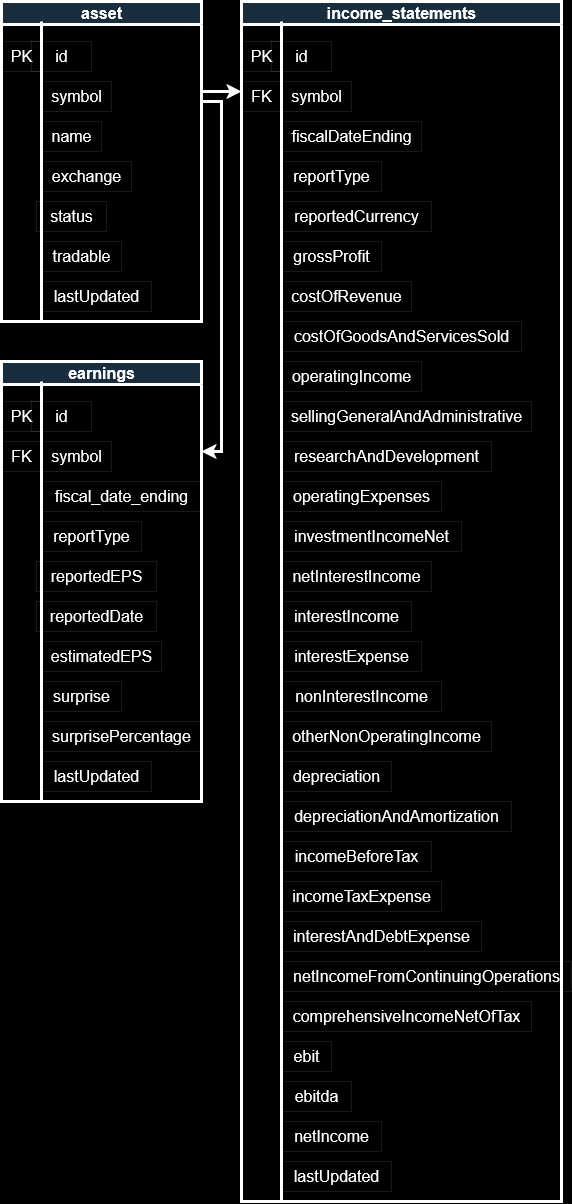

The diagram above was exported from draw.io. Its source (the exported page's mxGraphModel, read from the mxfile embedded in the PNG):
<mxGraphModel dx="1232" dy="1146" grid="1" gridSize="10" guides="1" tooltips="1" connect="1" arrows="1" fold="1" page="1" pageScale="1" pageWidth="850" pageHeight="1100" background="#000000" math="0" shadow="0">
  <root>
    <mxCell id="0" />
    <mxCell id="1" parent="0" />
    <mxCell id="NYSknXS-L6TUoidxvnuA-1" value="asset" style="swimlane;html=1;strokeColor=#FFFFFF;fontColor=#FFFFFF;fontSize=16;fillColor=#182E3E;strokeWidth=3;startSize=23;" parent="1" vertex="1">
      <mxGeometry x="280" y="40" width="200" height="320" as="geometry" />
    </mxCell>
    <mxCell id="NYSknXS-L6TUoidxvnuA-2" value="PK " style="text;html=1;align=center;verticalAlign=middle;resizable=0;points=[];autosize=1;strokeColor=#FFFFFF;fontColor=#FFFFFF;fontSize=16;strokeWidth=0;" parent="NYSknXS-L6TUoidxvnuA-1" vertex="1">
      <mxGeometry y="40" width="40" height="30" as="geometry" />
    </mxCell>
    <mxCell id="NYSknXS-L6TUoidxvnuA-4" value="id" style="text;html=1;align=center;verticalAlign=middle;rounded=0;strokeColor=#FFFFFF;fontColor=#FFFFFF;fontSize=16;strokeWidth=0;" parent="NYSknXS-L6TUoidxvnuA-1" vertex="1">
      <mxGeometry x="30" y="40" width="60" height="30" as="geometry" />
    </mxCell>
    <mxCell id="NYSknXS-L6TUoidxvnuA-10" value="&lt;div&gt;symbol&lt;/div&gt;" style="text;html=1;align=center;verticalAlign=middle;resizable=0;points=[];autosize=1;strokeColor=#FFFFFF;fontColor=#FFFFFF;fontSize=16;strokeWidth=0;" parent="NYSknXS-L6TUoidxvnuA-1" vertex="1">
      <mxGeometry x="40" y="80" width="70" height="30" as="geometry" />
    </mxCell>
    <mxCell id="NYSknXS-L6TUoidxvnuA-11" value="name" style="text;html=1;align=center;verticalAlign=middle;resizable=0;points=[];autosize=1;strokeColor=#FFFFFF;fontColor=#FFFFFF;fontSize=16;strokeWidth=0;" parent="NYSknXS-L6TUoidxvnuA-1" vertex="1">
      <mxGeometry x="40" y="120" width="60" height="30" as="geometry" />
    </mxCell>
    <mxCell id="NYSknXS-L6TUoidxvnuA-13" value="status" style="text;html=1;align=center;verticalAlign=middle;resizable=0;points=[];autosize=1;strokeColor=#FFFFFF;fontColor=#FFFFFF;fontSize=16;strokeWidth=0;" parent="NYSknXS-L6TUoidxvnuA-1" vertex="1">
      <mxGeometry x="35" y="200" width="70" height="30" as="geometry" />
    </mxCell>
    <mxCell id="NYSknXS-L6TUoidxvnuA-17" value="exchange" style="text;html=1;align=center;verticalAlign=middle;resizable=0;points=[];autosize=1;strokeColor=#FFFFFF;fontColor=#FFFFFF;fontSize=16;strokeWidth=0;" parent="NYSknXS-L6TUoidxvnuA-1" vertex="1">
      <mxGeometry x="40" y="160" width="90" height="30" as="geometry" />
    </mxCell>
    <mxCell id="a4ebWhbMdprQWyWT2Fly-1" value="tradable" style="text;html=1;align=center;verticalAlign=middle;resizable=0;points=[];autosize=1;strokeColor=#FFFFFF;fontColor=#FFFFFF;fontSize=16;strokeWidth=0;" parent="NYSknXS-L6TUoidxvnuA-1" vertex="1">
      <mxGeometry x="40" y="240" width="80" height="30" as="geometry" />
    </mxCell>
    <mxCell id="70-FKpY9bbasGsJOMLJu-1" value="lastUpdated" style="text;html=1;align=center;verticalAlign=middle;resizable=0;points=[];autosize=1;strokeColor=#FFFFFF;fontColor=#FFFFFF;fontSize=16;strokeWidth=0;" parent="NYSknXS-L6TUoidxvnuA-1" vertex="1">
      <mxGeometry x="40" y="280" width="110" height="30" as="geometry" />
    </mxCell>
    <mxCell id="NYSknXS-L6TUoidxvnuA-3" value="" style="endArrow=none;html=1;rounded=0;strokeColor=#FFFFFF;fontColor=#FFFFFF;fontSize=16;strokeWidth=3;" parent="1" edge="1">
      <mxGeometry width="50" height="50" relative="1" as="geometry">
        <mxPoint x="320" y="360" as="sourcePoint" />
        <mxPoint x="320" y="60" as="targetPoint" />
      </mxGeometry>
    </mxCell>
    <mxCell id="70-FKpY9bbasGsJOMLJu-2" value="income_statements" style="swimlane;html=1;strokeColor=#FFFFFF;fontColor=#FFFFFF;fontSize=16;fillColor=#182E3E;strokeWidth=3;startSize=23;" parent="1" vertex="1">
      <mxGeometry x="520" y="40" width="320" height="1200" as="geometry" />
    </mxCell>
    <mxCell id="70-FKpY9bbasGsJOMLJu-3" value="PK " style="text;html=1;align=center;verticalAlign=middle;resizable=0;points=[];autosize=1;strokeColor=#FFFFFF;fontColor=#FFFFFF;fontSize=16;strokeWidth=0;" parent="70-FKpY9bbasGsJOMLJu-2" vertex="1">
      <mxGeometry y="40" width="40" height="30" as="geometry" />
    </mxCell>
    <mxCell id="70-FKpY9bbasGsJOMLJu-4" value="id" style="text;html=1;align=center;verticalAlign=middle;rounded=0;strokeColor=#FFFFFF;fontColor=#FFFFFF;fontSize=16;strokeWidth=0;" parent="70-FKpY9bbasGsJOMLJu-2" vertex="1">
      <mxGeometry x="30" y="40" width="60" height="30" as="geometry" />
    </mxCell>
    <mxCell id="70-FKpY9bbasGsJOMLJu-5" value="&lt;div&gt;symbol&lt;/div&gt;" style="text;html=1;align=center;verticalAlign=middle;resizable=0;points=[];autosize=1;strokeColor=#FFFFFF;fontColor=#FFFFFF;fontSize=16;strokeWidth=0;" parent="70-FKpY9bbasGsJOMLJu-2" vertex="1">
      <mxGeometry x="40" y="80" width="70" height="30" as="geometry" />
    </mxCell>
    <mxCell id="70-FKpY9bbasGsJOMLJu-6" value="&lt;div&gt;fiscalDateEnding&lt;/div&gt;" style="text;html=1;align=center;verticalAlign=middle;resizable=0;points=[];autosize=1;strokeColor=#FFFFFF;fontColor=#FFFFFF;fontSize=16;strokeWidth=0;" parent="70-FKpY9bbasGsJOMLJu-2" vertex="1">
      <mxGeometry x="40" y="120" width="140" height="30" as="geometry" />
    </mxCell>
    <mxCell id="70-FKpY9bbasGsJOMLJu-7" value="reportedCurrency" style="text;html=1;align=center;verticalAlign=middle;resizable=0;points=[];autosize=1;strokeColor=#FFFFFF;fontColor=#FFFFFF;fontSize=16;strokeWidth=0;" parent="70-FKpY9bbasGsJOMLJu-2" vertex="1">
      <mxGeometry x="40" y="200" width="150" height="30" as="geometry" />
    </mxCell>
    <mxCell id="70-FKpY9bbasGsJOMLJu-8" value="reportType" style="text;html=1;align=center;verticalAlign=middle;resizable=0;points=[];autosize=1;strokeColor=#FFFFFF;fontColor=#FFFFFF;fontSize=16;strokeWidth=0;" parent="70-FKpY9bbasGsJOMLJu-2" vertex="1">
      <mxGeometry x="40" y="160" width="100" height="30" as="geometry" />
    </mxCell>
    <mxCell id="70-FKpY9bbasGsJOMLJu-9" value="grossProfit" style="text;html=1;align=center;verticalAlign=middle;resizable=0;points=[];autosize=1;strokeColor=#FFFFFF;fontColor=#FFFFFF;fontSize=16;strokeWidth=0;" parent="70-FKpY9bbasGsJOMLJu-2" vertex="1">
      <mxGeometry x="40" y="240" width="100" height="30" as="geometry" />
    </mxCell>
    <mxCell id="70-FKpY9bbasGsJOMLJu-10" value="costOfRevenue" style="text;html=1;align=center;verticalAlign=middle;resizable=0;points=[];autosize=1;strokeColor=#FFFFFF;fontColor=#FFFFFF;fontSize=16;strokeWidth=0;" parent="70-FKpY9bbasGsJOMLJu-2" vertex="1">
      <mxGeometry x="40" y="280" width="130" height="30" as="geometry" />
    </mxCell>
    <mxCell id="70-FKpY9bbasGsJOMLJu-13" value="FK" style="text;html=1;align=center;verticalAlign=middle;resizable=0;points=[];autosize=1;strokeColor=#FFFFFF;fontColor=#FFFFFF;fontSize=16;strokeWidth=0;" parent="70-FKpY9bbasGsJOMLJu-2" vertex="1">
      <mxGeometry y="80" width="40" height="30" as="geometry" />
    </mxCell>
    <mxCell id="70-FKpY9bbasGsJOMLJu-15" value="costOfGoodsAndServicesSold" style="text;html=1;align=center;verticalAlign=middle;resizable=0;points=[];autosize=1;strokeColor=#FFFFFF;fontColor=#FFFFFF;fontSize=16;strokeWidth=0;" parent="70-FKpY9bbasGsJOMLJu-2" vertex="1">
      <mxGeometry x="40" y="320" width="240" height="30" as="geometry" />
    </mxCell>
    <mxCell id="70-FKpY9bbasGsJOMLJu-16" value="operatingIncome" style="text;html=1;align=center;verticalAlign=middle;resizable=0;points=[];autosize=1;strokeColor=#FFFFFF;fontColor=#FFFFFF;fontSize=16;strokeWidth=0;" parent="70-FKpY9bbasGsJOMLJu-2" vertex="1">
      <mxGeometry x="40" y="360" width="140" height="30" as="geometry" />
    </mxCell>
    <mxCell id="70-FKpY9bbasGsJOMLJu-17" value="sellingGeneralAndAdministrative" style="text;html=1;align=center;verticalAlign=middle;resizable=0;points=[];autosize=1;strokeColor=#FFFFFF;fontColor=#FFFFFF;fontSize=16;strokeWidth=0;" parent="70-FKpY9bbasGsJOMLJu-2" vertex="1">
      <mxGeometry x="40" y="400" width="250" height="30" as="geometry" />
    </mxCell>
    <mxCell id="70-FKpY9bbasGsJOMLJu-18" value="researchAndDevelopment" style="text;html=1;align=center;verticalAlign=middle;resizable=0;points=[];autosize=1;strokeColor=#FFFFFF;fontColor=#FFFFFF;fontSize=16;strokeWidth=0;" parent="70-FKpY9bbasGsJOMLJu-2" vertex="1">
      <mxGeometry x="40" y="440" width="210" height="30" as="geometry" />
    </mxCell>
    <mxCell id="70-FKpY9bbasGsJOMLJu-19" value="operatingExpenses" style="text;html=1;align=center;verticalAlign=middle;resizable=0;points=[];autosize=1;strokeColor=#FFFFFF;fontColor=#FFFFFF;fontSize=16;strokeWidth=0;" parent="70-FKpY9bbasGsJOMLJu-2" vertex="1">
      <mxGeometry x="40" y="480" width="160" height="30" as="geometry" />
    </mxCell>
    <mxCell id="70-FKpY9bbasGsJOMLJu-20" value="investmentIncomeNet" style="text;html=1;align=center;verticalAlign=middle;resizable=0;points=[];autosize=1;strokeColor=#FFFFFF;fontColor=#FFFFFF;fontSize=16;strokeWidth=0;" parent="70-FKpY9bbasGsJOMLJu-2" vertex="1">
      <mxGeometry x="40" y="520" width="180" height="30" as="geometry" />
    </mxCell>
    <mxCell id="70-FKpY9bbasGsJOMLJu-21" value="netInterestIncome" style="text;html=1;align=center;verticalAlign=middle;resizable=0;points=[];autosize=1;strokeColor=#FFFFFF;fontColor=#FFFFFF;fontSize=16;strokeWidth=0;" parent="70-FKpY9bbasGsJOMLJu-2" vertex="1">
      <mxGeometry x="40" y="560" width="150" height="30" as="geometry" />
    </mxCell>
    <mxCell id="70-FKpY9bbasGsJOMLJu-22" value="interestIncome" style="text;html=1;align=center;verticalAlign=middle;resizable=0;points=[];autosize=1;strokeColor=#FFFFFF;fontColor=#FFFFFF;fontSize=16;strokeWidth=0;" parent="70-FKpY9bbasGsJOMLJu-2" vertex="1">
      <mxGeometry x="40" y="600" width="130" height="30" as="geometry" />
    </mxCell>
    <mxCell id="70-FKpY9bbasGsJOMLJu-23" value="interestExpense" style="text;html=1;align=center;verticalAlign=middle;resizable=0;points=[];autosize=1;strokeColor=#FFFFFF;fontColor=#FFFFFF;fontSize=16;strokeWidth=0;" parent="70-FKpY9bbasGsJOMLJu-2" vertex="1">
      <mxGeometry x="40" y="640" width="140" height="30" as="geometry" />
    </mxCell>
    <mxCell id="70-FKpY9bbasGsJOMLJu-24" value="nonInterestIncome" style="text;html=1;align=center;verticalAlign=middle;resizable=0;points=[];autosize=1;strokeColor=#FFFFFF;fontColor=#FFFFFF;fontSize=16;strokeWidth=0;" parent="70-FKpY9bbasGsJOMLJu-2" vertex="1">
      <mxGeometry x="40" y="680" width="160" height="30" as="geometry" />
    </mxCell>
    <mxCell id="70-FKpY9bbasGsJOMLJu-26" value="otherNonOperatingIncome" style="text;html=1;align=center;verticalAlign=middle;resizable=0;points=[];autosize=1;strokeColor=#FFFFFF;fontColor=#FFFFFF;fontSize=16;strokeWidth=0;" parent="70-FKpY9bbasGsJOMLJu-2" vertex="1">
      <mxGeometry x="40" y="720" width="210" height="30" as="geometry" />
    </mxCell>
    <mxCell id="70-FKpY9bbasGsJOMLJu-27" value="depreciation" style="text;html=1;align=center;verticalAlign=middle;resizable=0;points=[];autosize=1;strokeColor=#FFFFFF;fontColor=#FFFFFF;fontSize=16;strokeWidth=0;" parent="70-FKpY9bbasGsJOMLJu-2" vertex="1">
      <mxGeometry x="40" y="760" width="110" height="30" as="geometry" />
    </mxCell>
    <mxCell id="70-FKpY9bbasGsJOMLJu-28" value="depreciationAndAmortization" style="text;html=1;align=center;verticalAlign=middle;resizable=0;points=[];autosize=1;strokeColor=#FFFFFF;fontColor=#FFFFFF;fontSize=16;strokeWidth=0;" parent="70-FKpY9bbasGsJOMLJu-2" vertex="1">
      <mxGeometry x="40" y="800" width="230" height="30" as="geometry" />
    </mxCell>
    <mxCell id="70-FKpY9bbasGsJOMLJu-29" value="incomeBeforeTax" style="text;html=1;align=center;verticalAlign=middle;resizable=0;points=[];autosize=1;strokeColor=#FFFFFF;fontColor=#FFFFFF;fontSize=16;strokeWidth=0;" parent="70-FKpY9bbasGsJOMLJu-2" vertex="1">
      <mxGeometry x="40" y="840" width="150" height="30" as="geometry" />
    </mxCell>
    <mxCell id="70-FKpY9bbasGsJOMLJu-30" value="incomeTaxExpense" style="text;html=1;align=center;verticalAlign=middle;resizable=0;points=[];autosize=1;strokeColor=#FFFFFF;fontColor=#FFFFFF;fontSize=16;strokeWidth=0;" parent="70-FKpY9bbasGsJOMLJu-2" vertex="1">
      <mxGeometry x="40" y="880" width="160" height="30" as="geometry" />
    </mxCell>
    <mxCell id="70-FKpY9bbasGsJOMLJu-31" value="interestAndDebtExpense" style="text;html=1;align=center;verticalAlign=middle;resizable=0;points=[];autosize=1;strokeColor=#FFFFFF;fontColor=#FFFFFF;fontSize=16;strokeWidth=0;" parent="70-FKpY9bbasGsJOMLJu-2" vertex="1">
      <mxGeometry x="40" y="920" width="200" height="30" as="geometry" />
    </mxCell>
    <mxCell id="70-FKpY9bbasGsJOMLJu-32" value="netIncomeFromContinuingOperations" style="text;html=1;align=center;verticalAlign=middle;resizable=0;points=[];autosize=1;strokeColor=#FFFFFF;fontColor=#FFFFFF;fontSize=16;strokeWidth=0;" parent="70-FKpY9bbasGsJOMLJu-2" vertex="1">
      <mxGeometry x="40" y="960" width="290" height="30" as="geometry" />
    </mxCell>
    <mxCell id="70-FKpY9bbasGsJOMLJu-33" value="comprehensiveIncomeNetOfTax" style="text;html=1;align=center;verticalAlign=middle;resizable=0;points=[];autosize=1;strokeColor=#FFFFFF;fontColor=#FFFFFF;fontSize=16;strokeWidth=0;" parent="70-FKpY9bbasGsJOMLJu-2" vertex="1">
      <mxGeometry x="40" y="1000" width="250" height="30" as="geometry" />
    </mxCell>
    <mxCell id="70-FKpY9bbasGsJOMLJu-34" value="ebit" style="text;html=1;align=center;verticalAlign=middle;resizable=0;points=[];autosize=1;strokeColor=#FFFFFF;fontColor=#FFFFFF;fontSize=16;strokeWidth=0;" parent="70-FKpY9bbasGsJOMLJu-2" vertex="1">
      <mxGeometry x="40" y="1040" width="50" height="30" as="geometry" />
    </mxCell>
    <mxCell id="70-FKpY9bbasGsJOMLJu-35" value="ebitda" style="text;html=1;align=center;verticalAlign=middle;resizable=0;points=[];autosize=1;strokeColor=#FFFFFF;fontColor=#FFFFFF;fontSize=16;strokeWidth=0;" parent="70-FKpY9bbasGsJOMLJu-2" vertex="1">
      <mxGeometry x="40" y="1080" width="70" height="30" as="geometry" />
    </mxCell>
    <mxCell id="70-FKpY9bbasGsJOMLJu-36" value="netIncome" style="text;html=1;align=center;verticalAlign=middle;resizable=0;points=[];autosize=1;strokeColor=#FFFFFF;fontColor=#FFFFFF;fontSize=16;strokeWidth=0;" parent="70-FKpY9bbasGsJOMLJu-2" vertex="1">
      <mxGeometry x="40" y="1120" width="100" height="30" as="geometry" />
    </mxCell>
    <mxCell id="70-FKpY9bbasGsJOMLJu-37" value="lastUpdated" style="text;html=1;align=center;verticalAlign=middle;resizable=0;points=[];autosize=1;strokeColor=#FFFFFF;fontColor=#FFFFFF;fontSize=16;strokeWidth=0;" parent="70-FKpY9bbasGsJOMLJu-2" vertex="1">
      <mxGeometry x="40" y="1160" width="110" height="30" as="geometry" />
    </mxCell>
    <mxCell id="70-FKpY9bbasGsJOMLJu-11" value="" style="endArrow=none;html=1;rounded=0;strokeColor=#FFFFFF;fontColor=#FFFFFF;fontSize=16;strokeWidth=3;" parent="1" edge="1">
      <mxGeometry width="50" height="50" relative="1" as="geometry">
        <mxPoint x="560" y="1240" as="sourcePoint" />
        <mxPoint x="560" y="60" as="targetPoint" />
      </mxGeometry>
    </mxCell>
    <mxCell id="70-FKpY9bbasGsJOMLJu-14" value="" style="endArrow=classic;html=1;rounded=0;entryX=0;entryY=0.333;entryDx=0;entryDy=0;entryPerimeter=0;strokeWidth=3;strokeColor=#FFFFFF;" parent="1" target="70-FKpY9bbasGsJOMLJu-13" edge="1">
      <mxGeometry width="50" height="50" relative="1" as="geometry">
        <mxPoint x="480" y="130" as="sourcePoint" />
        <mxPoint x="160" y="180" as="targetPoint" />
      </mxGeometry>
    </mxCell>
    <mxCell id="CG40CE29AQMeQuOBPSDs-1" value="earnings" style="swimlane;html=1;strokeColor=#FFFFFF;fontColor=#FFFFFF;fontSize=16;fillColor=#182E3E;strokeWidth=3;startSize=23;" vertex="1" parent="1">
      <mxGeometry x="280" y="400" width="200" height="440" as="geometry" />
    </mxCell>
    <mxCell id="CG40CE29AQMeQuOBPSDs-2" value="PK " style="text;html=1;align=center;verticalAlign=middle;resizable=0;points=[];autosize=1;strokeColor=#FFFFFF;fontColor=#FFFFFF;fontSize=16;strokeWidth=0;" vertex="1" parent="CG40CE29AQMeQuOBPSDs-1">
      <mxGeometry y="40" width="40" height="30" as="geometry" />
    </mxCell>
    <mxCell id="CG40CE29AQMeQuOBPSDs-3" value="id" style="text;html=1;align=center;verticalAlign=middle;rounded=0;strokeColor=#FFFFFF;fontColor=#FFFFFF;fontSize=16;strokeWidth=0;" vertex="1" parent="CG40CE29AQMeQuOBPSDs-1">
      <mxGeometry x="30" y="40" width="60" height="30" as="geometry" />
    </mxCell>
    <mxCell id="CG40CE29AQMeQuOBPSDs-4" value="&lt;div&gt;symbol&lt;/div&gt;" style="text;html=1;align=center;verticalAlign=middle;resizable=0;points=[];autosize=1;strokeColor=#FFFFFF;fontColor=#FFFFFF;fontSize=16;strokeWidth=0;" vertex="1" parent="CG40CE29AQMeQuOBPSDs-1">
      <mxGeometry x="40" y="80" width="70" height="30" as="geometry" />
    </mxCell>
    <mxCell id="CG40CE29AQMeQuOBPSDs-5" value="fiscal_date_ending" style="text;html=1;align=center;verticalAlign=middle;resizable=0;points=[];autosize=1;strokeColor=#FFFFFF;fontColor=#FFFFFF;fontSize=16;strokeWidth=0;" vertex="1" parent="CG40CE29AQMeQuOBPSDs-1">
      <mxGeometry x="40" y="120" width="160" height="30" as="geometry" />
    </mxCell>
    <mxCell id="CG40CE29AQMeQuOBPSDs-6" value="reportedEPS" style="text;html=1;align=center;verticalAlign=middle;resizable=0;points=[];autosize=1;strokeColor=#FFFFFF;fontColor=#FFFFFF;fontSize=16;strokeWidth=0;" vertex="1" parent="CG40CE29AQMeQuOBPSDs-1">
      <mxGeometry x="35" y="200" width="120" height="30" as="geometry" />
    </mxCell>
    <mxCell id="CG40CE29AQMeQuOBPSDs-7" value="reportType" style="text;html=1;align=center;verticalAlign=middle;resizable=0;points=[];autosize=1;strokeColor=#FFFFFF;fontColor=#FFFFFF;fontSize=16;strokeWidth=0;" vertex="1" parent="CG40CE29AQMeQuOBPSDs-1">
      <mxGeometry x="40" y="160" width="100" height="30" as="geometry" />
    </mxCell>
    <mxCell id="CG40CE29AQMeQuOBPSDs-8" value="reportedDate" style="text;html=1;align=center;verticalAlign=middle;resizable=0;points=[];autosize=1;strokeColor=#FFFFFF;fontColor=#FFFFFF;fontSize=16;strokeWidth=0;" vertex="1" parent="CG40CE29AQMeQuOBPSDs-1">
      <mxGeometry x="35" y="240" width="120" height="30" as="geometry" />
    </mxCell>
    <mxCell id="CG40CE29AQMeQuOBPSDs-9" value="estimatedEPS" style="text;html=1;align=center;verticalAlign=middle;resizable=0;points=[];autosize=1;strokeColor=#FFFFFF;fontColor=#FFFFFF;fontSize=16;strokeWidth=0;" vertex="1" parent="CG40CE29AQMeQuOBPSDs-1">
      <mxGeometry x="40" y="280" width="120" height="30" as="geometry" />
    </mxCell>
    <mxCell id="CG40CE29AQMeQuOBPSDs-13" value="surprise" style="text;html=1;align=center;verticalAlign=middle;resizable=0;points=[];autosize=1;strokeColor=#FFFFFF;fontColor=#FFFFFF;fontSize=16;strokeWidth=0;" vertex="1" parent="CG40CE29AQMeQuOBPSDs-1">
      <mxGeometry x="40" y="320" width="80" height="30" as="geometry" />
    </mxCell>
    <mxCell id="CG40CE29AQMeQuOBPSDs-12" value="surprisePercentage" style="text;html=1;align=center;verticalAlign=middle;resizable=0;points=[];autosize=1;strokeColor=#FFFFFF;fontColor=#FFFFFF;fontSize=16;strokeWidth=0;" vertex="1" parent="CG40CE29AQMeQuOBPSDs-1">
      <mxGeometry x="40" y="360" width="160" height="30" as="geometry" />
    </mxCell>
    <mxCell id="CG40CE29AQMeQuOBPSDs-11" value="lastUpdated" style="text;html=1;align=center;verticalAlign=middle;resizable=0;points=[];autosize=1;strokeColor=#FFFFFF;fontColor=#FFFFFF;fontSize=16;strokeWidth=0;" vertex="1" parent="CG40CE29AQMeQuOBPSDs-1">
      <mxGeometry x="40" y="400" width="110" height="30" as="geometry" />
    </mxCell>
    <mxCell id="CG40CE29AQMeQuOBPSDs-14" value="FK" style="text;html=1;align=center;verticalAlign=middle;resizable=0;points=[];autosize=1;strokeColor=#FFFFFF;fontColor=#FFFFFF;fontSize=16;strokeWidth=0;" vertex="1" parent="CG40CE29AQMeQuOBPSDs-1">
      <mxGeometry y="80" width="40" height="30" as="geometry" />
    </mxCell>
    <mxCell id="CG40CE29AQMeQuOBPSDs-10" value="" style="endArrow=none;html=1;rounded=0;strokeColor=#FFFFFF;fontColor=#FFFFFF;fontSize=16;strokeWidth=3;" edge="1" parent="1">
      <mxGeometry width="50" height="50" relative="1" as="geometry">
        <mxPoint x="320" y="840" as="sourcePoint" />
        <mxPoint x="320" y="420" as="targetPoint" />
      </mxGeometry>
    </mxCell>
    <mxCell id="CG40CE29AQMeQuOBPSDs-15" value="" style="endArrow=classic;html=1;rounded=0;strokeWidth=3;strokeColor=#FFFFFF;" edge="1" parent="1">
      <mxGeometry width="50" height="50" relative="1" as="geometry">
        <mxPoint x="480" y="140" as="sourcePoint" />
        <mxPoint x="480" y="490" as="targetPoint" />
        <Array as="points">
          <mxPoint x="500" y="140" />
          <mxPoint x="500" y="490" />
        </Array>
      </mxGeometry>
    </mxCell>
  </root>
</mxGraphModel>